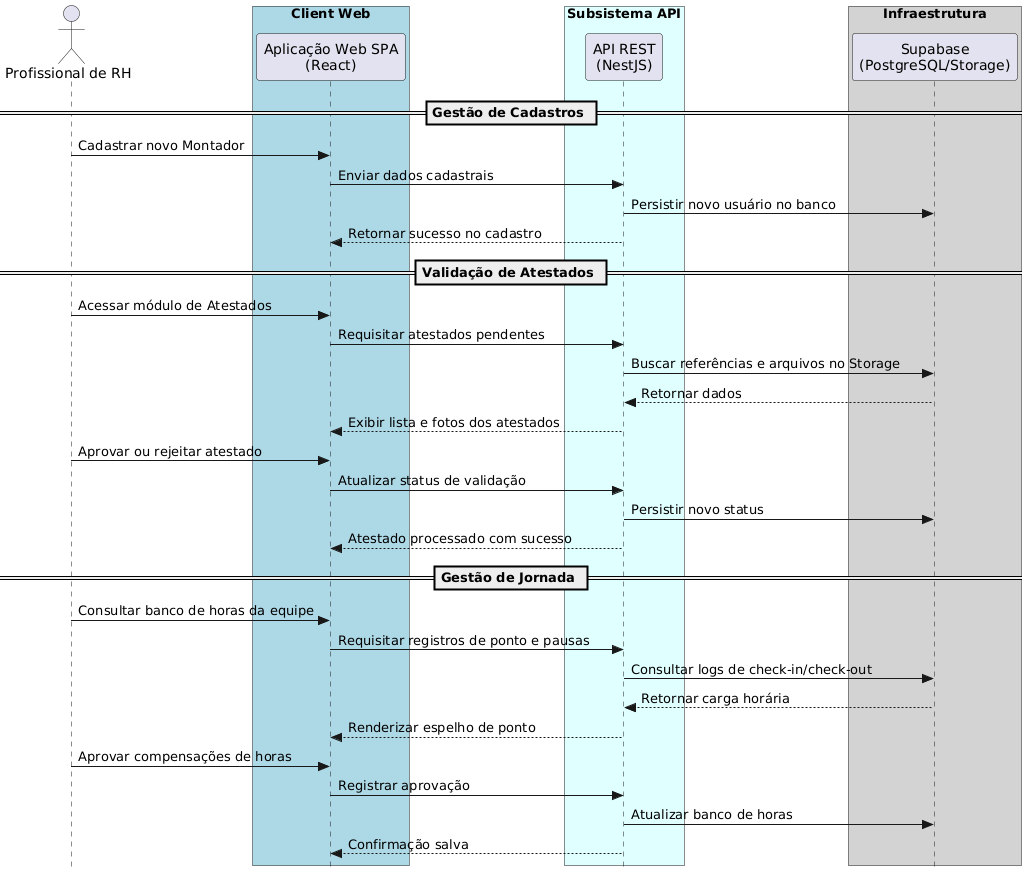

The diagram above was rendered by PlantUML. Its source (embedded in the PNG):
@startuml
skinparam style strictuml
actor "Profissional de RH" as RH

box "Client Web" #LightBlue
participant "Aplicação Web SPA\n(React)" as Web
end box

box "Subsistema API" #LightCyan
participant "API REST\n(NestJS)" as API
end box

box "Infraestrutura" #LightGray
participant "Supabase\n(PostgreSQL/Storage)" as DB
end box

== Gestão de Cadastros ==
RH -> Web: Cadastrar novo Montador
Web -> API: Enviar dados cadastrais
API -> DB: Persistir novo usuário no banco
API --> Web: Retornar sucesso no cadastro

== Validação de Atestados ==
RH -> Web: Acessar módulo de Atestados
Web -> API: Requisitar atestados pendentes
API -> DB: Buscar referências e arquivos no Storage
DB --> API: Retornar dados
API --> Web: Exibir lista e fotos dos atestados
RH -> Web: Aprovar ou rejeitar atestado
Web -> API: Atualizar status de validação
API -> DB: Persistir novo status
API --> Web: Atestado processado com sucesso

== Gestão de Jornada ==
RH -> Web: Consultar banco de horas da equipe
Web -> API: Requisitar registros de ponto e pausas
API -> DB: Consultar logs de check-in/check-out
DB --> API: Retornar carga horária
API --> Web: Renderizar espelho de ponto
RH -> Web: Aprovar compensações de horas
Web -> API: Registrar aprovação
API -> DB: Atualizar banco de horas
API --> Web: Confirmação salva
@enduml